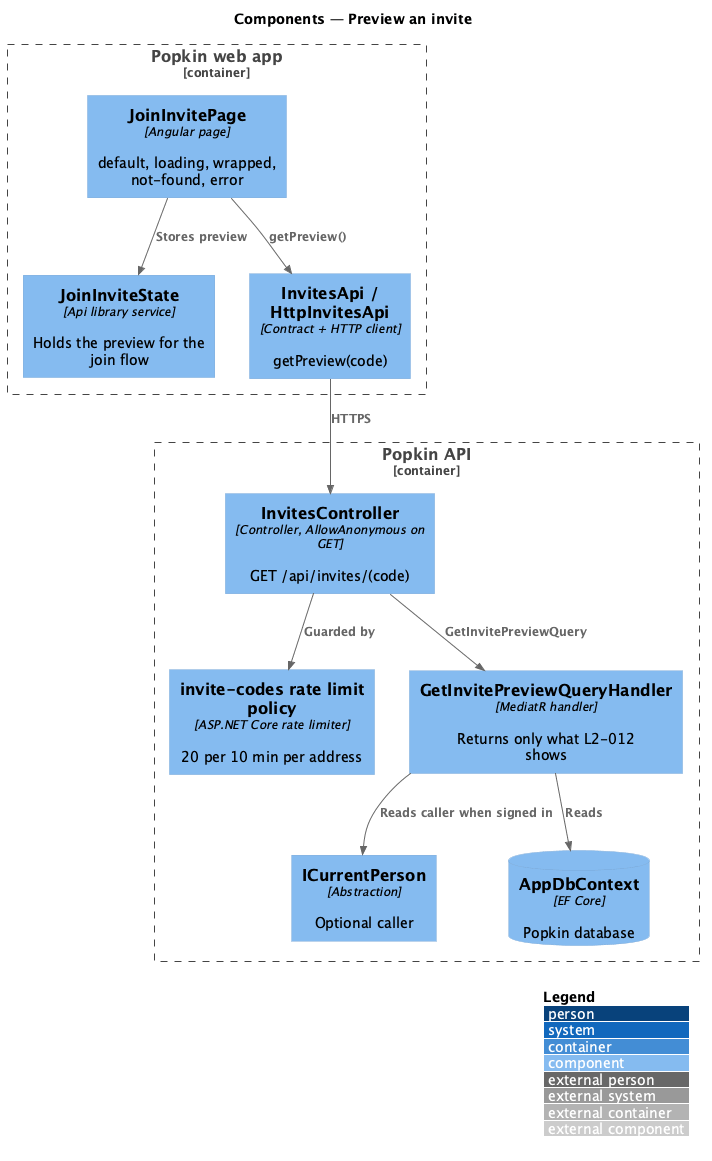

The diagram above was rendered by PlantUML. Its source (embedded in the PNG):
@startuml
!include <C4/C4_Component>
LAYOUT_WITH_LEGEND()
title Components — Preview an invite

Container_Boundary(spa, "Popkin web app") {
  Component(page, "JoinInvitePage", "Angular page", "default, loading, wrapped, not-found, error")
  Component(state, "JoinInviteState", "Api library service", "Holds the preview for the join flow")
  Component(iapi, "InvitesApi / HttpInvitesApi", "Contract + HTTP client", "getPreview(code)")
}
Container_Boundary(api, "Popkin API") {
  Component(ctrl, "InvitesController", "Controller, AllowAnonymous on GET", "GET /api/invites/(code)")
  Component(rl, "invite-codes rate limit policy", "ASP.NET Core rate limiter", "20 per 10 min per address")
  Component(handler, "GetInvitePreviewQueryHandler", "MediatR handler", "Returns only what L2-012 shows")
  Component(cur, "ICurrentPerson", "Abstraction", "Optional caller")
  ComponentDb(db, "AppDbContext", "EF Core", "Popkin database")
}
Rel(page, iapi, "getPreview()")
Rel(page, state, "Stores preview")
Rel(iapi, ctrl, "HTTPS")
Rel(ctrl, rl, "Guarded by")
Rel(ctrl, handler, "GetInvitePreviewQuery")
Rel(handler, cur, "Reads caller when signed in")
Rel(handler, db, "Reads")
@enduml